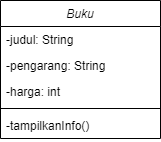

The diagram above was exported from draw.io. Its source (the exported page's mxGraphModel, read from the mxfile embedded in the PNG):
<mxGraphModel dx="847" dy="487" grid="1" gridSize="10" guides="1" tooltips="1" connect="1" arrows="1" fold="1" page="1" pageScale="1" pageWidth="827" pageHeight="1169" math="0" shadow="0">
  <root>
    <mxCell id="WIyWlLk6GJQsqaUBKTNV-0" />
    <mxCell id="WIyWlLk6GJQsqaUBKTNV-1" parent="WIyWlLk6GJQsqaUBKTNV-0" />
    <mxCell id="zkfFHV4jXpPFQw0GAbJ--0" parent="WIyWlLk6GJQsqaUBKTNV-1" style="swimlane;fontStyle=2;align=center;verticalAlign=top;childLayout=stackLayout;horizontal=1;startSize=26;horizontalStack=0;resizeParent=1;resizeLast=0;collapsible=1;marginBottom=0;rounded=0;shadow=0;strokeWidth=1;" value="Buku" vertex="1">
      <mxGeometry height="138" width="160" x="220" y="120" as="geometry">
        <mxRectangle height="26" width="160" x="230" y="140" as="alternateBounds" />
      </mxGeometry>
    </mxCell>
    <mxCell id="zkfFHV4jXpPFQw0GAbJ--1" parent="zkfFHV4jXpPFQw0GAbJ--0" style="text;align=left;verticalAlign=top;spacingLeft=4;spacingRight=4;overflow=hidden;rotatable=0;points=[[0,0.5],[1,0.5]];portConstraint=eastwest;" value="-judul: String" vertex="1">
      <mxGeometry height="26" width="160" y="26" as="geometry" />
    </mxCell>
    <mxCell id="zkfFHV4jXpPFQw0GAbJ--3" parent="zkfFHV4jXpPFQw0GAbJ--0" style="text;align=left;verticalAlign=top;spacingLeft=4;spacingRight=4;overflow=hidden;rotatable=0;points=[[0,0.5],[1,0.5]];portConstraint=eastwest;rounded=0;shadow=0;html=0;" value="-pengarang: String" vertex="1">
      <mxGeometry height="26" width="160" y="52" as="geometry" />
    </mxCell>
    <mxCell id="e84ydW77BGBknxSm1QRp-1" parent="zkfFHV4jXpPFQw0GAbJ--0" style="text;align=left;verticalAlign=top;spacingLeft=4;spacingRight=4;overflow=hidden;rotatable=0;points=[[0,0.5],[1,0.5]];portConstraint=eastwest;rounded=0;shadow=0;html=0;" value="-harga: int" vertex="1">
      <mxGeometry height="26" width="160" y="78" as="geometry" />
    </mxCell>
    <mxCell id="zkfFHV4jXpPFQw0GAbJ--4" parent="zkfFHV4jXpPFQw0GAbJ--0" style="line;html=1;strokeWidth=1;align=left;verticalAlign=middle;spacingTop=-1;spacingLeft=3;spacingRight=3;rotatable=0;labelPosition=right;points=[];portConstraint=eastwest;" value="" vertex="1">
      <mxGeometry height="8" width="160" y="104" as="geometry" />
    </mxCell>
    <mxCell id="zkfFHV4jXpPFQw0GAbJ--5" parent="zkfFHV4jXpPFQw0GAbJ--0" style="text;align=left;verticalAlign=top;spacingLeft=4;spacingRight=4;overflow=hidden;rotatable=0;points=[[0,0.5],[1,0.5]];portConstraint=eastwest;" value="-tampilkanInfo()" vertex="1">
      <mxGeometry height="26" width="160" y="112" as="geometry" />
    </mxCell>
  </root>
</mxGraphModel>